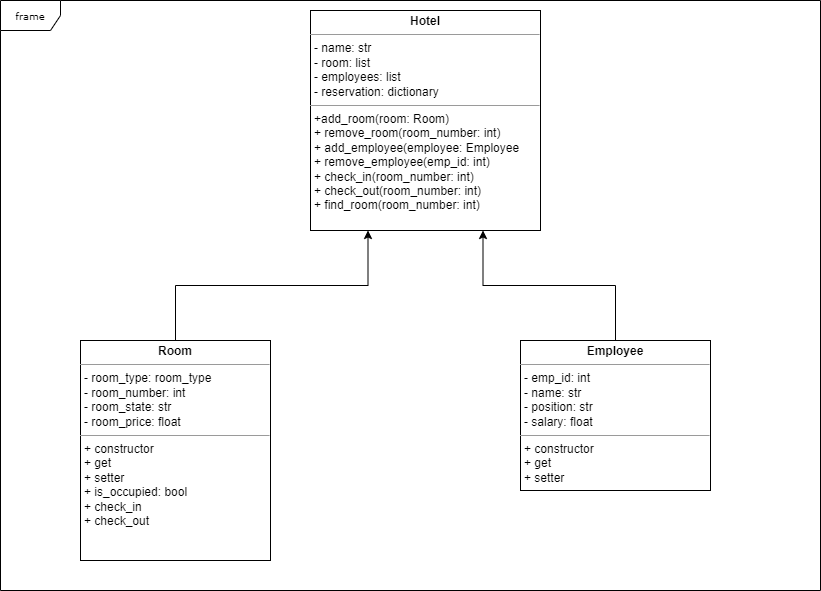

The diagram above was exported from draw.io. Its source (the exported page's mxGraphModel, read from the mxfile embedded in the PNG):
<mxGraphModel dx="1050" dy="522" grid="1" gridSize="10" guides="1" tooltips="1" connect="1" arrows="1" fold="1" page="1" pageScale="1" pageWidth="850" pageHeight="1100" background="none" math="0" shadow="0">
  <root>
    <mxCell id="0" />
    <mxCell id="1" parent="0" />
    <mxCell id="17acba5748e5396b-1" value="frame" style="shape=umlFrame;whiteSpace=wrap;html=1;rounded=0;shadow=0;comic=0;labelBackgroundColor=none;strokeWidth=1;fontFamily=Verdana;fontSize=10;align=center;" parent="1" vertex="1">
      <mxGeometry x="20" y="30" width="820" height="590" as="geometry" />
    </mxCell>
    <mxCell id="5d2195bd80daf111-15" value="&lt;p style=&quot;margin:0px;margin-top:4px;text-align:center;&quot;&gt;&lt;b&gt;Employee&lt;/b&gt;&lt;/p&gt;&lt;hr size=&quot;1&quot;&gt;&lt;p style=&quot;margin:0px;margin-left:4px;&quot;&gt;- emp_id: int&lt;br&gt;- name: str&lt;/p&gt;&lt;p style=&quot;margin:0px;margin-left:4px;&quot;&gt;- position: str&lt;/p&gt;&lt;p style=&quot;margin:0px;margin-left:4px;&quot;&gt;- salary: float&lt;/p&gt;&lt;hr size=&quot;1&quot;&gt;&lt;p style=&quot;margin:0px;margin-left:4px;&quot;&gt;+ constructor&lt;br&gt;+ get&lt;/p&gt;&lt;p style=&quot;margin:0px;margin-left:4px;&quot;&gt;+ setter&lt;/p&gt;" style="verticalAlign=top;align=left;overflow=fill;fontSize=12;fontFamily=Helvetica;html=1;rounded=0;shadow=0;comic=0;labelBackgroundColor=none;strokeWidth=1" parent="1" vertex="1">
      <mxGeometry x="540" y="370" width="190" height="150" as="geometry" />
    </mxCell>
    <mxCell id="hru5D2vzHSLLFb0k-sDj-2" style="edgeStyle=orthogonalEdgeStyle;rounded=0;orthogonalLoop=1;jettySize=auto;html=1;exitX=0.5;exitY=0;exitDx=0;exitDy=0;entryX=0.75;entryY=1;entryDx=0;entryDy=0;" parent="1" source="5d2195bd80daf111-15" target="hru5D2vzHSLLFb0k-sDj-1" edge="1">
      <mxGeometry relative="1" as="geometry" />
    </mxCell>
    <mxCell id="hru5D2vzHSLLFb0k-sDj-1" value="&lt;p style=&quot;margin:0px;margin-top:4px;text-align:center;&quot;&gt;&lt;b&gt;Hotel&lt;/b&gt;&lt;/p&gt;&lt;hr size=&quot;1&quot;&gt;&lt;p style=&quot;margin:0px;margin-left:4px;&quot;&gt;&lt;span style=&quot;background-color: initial;&quot;&gt;- name: str&lt;/span&gt;&lt;br&gt;&lt;/p&gt;&lt;p style=&quot;margin:0px;margin-left:4px;&quot;&gt;- room: list&lt;/p&gt;&lt;p style=&quot;margin:0px;margin-left:4px;&quot;&gt;- employees: list&lt;/p&gt;&lt;p style=&quot;margin:0px;margin-left:4px;&quot;&gt;- reservation: dictionary&lt;/p&gt;&lt;hr size=&quot;1&quot;&gt;&lt;p style=&quot;margin:0px;margin-left:4px;&quot;&gt;+add_room(room: Room)&lt;br&gt;+ remove_room(room_number: int)&lt;/p&gt;&lt;p style=&quot;margin:0px;margin-left:4px;&quot;&gt;+ add_employee(employee: Employee&lt;/p&gt;&lt;p style=&quot;margin:0px;margin-left:4px;&quot;&gt;+ remove_employee(emp_id: int)&lt;/p&gt;&lt;p style=&quot;margin:0px;margin-left:4px;&quot;&gt;+ check_in(room_number: int)&lt;/p&gt;&lt;p style=&quot;margin:0px;margin-left:4px;&quot;&gt;+ check_out(room_number: int)&lt;br&gt;&lt;/p&gt;&lt;p style=&quot;margin:0px;margin-left:4px;&quot;&gt;+ find_room(room_number: int)&lt;br&gt;&lt;/p&gt;" style="verticalAlign=top;align=left;overflow=fill;fontSize=12;fontFamily=Helvetica;html=1;rounded=0;shadow=0;comic=0;labelBackgroundColor=none;strokeWidth=1" parent="1" vertex="1">
      <mxGeometry x="330" y="40" width="230" height="220" as="geometry" />
    </mxCell>
    <mxCell id="hru5D2vzHSLLFb0k-sDj-3" value="&lt;p style=&quot;margin:0px;margin-top:4px;text-align:center;&quot;&gt;&lt;b&gt;Room&lt;/b&gt;&lt;/p&gt;&lt;hr size=&quot;1&quot;&gt;&lt;p style=&quot;margin:0px;margin-left:4px;&quot;&gt;- room_type: room_type&lt;br&gt;- room_number: int&lt;br&gt;&lt;/p&gt;&lt;p style=&quot;margin:0px;margin-left:4px;&quot;&gt;- room_state: str&lt;br&gt;&lt;/p&gt;&lt;p style=&quot;margin:0px;margin-left:4px;&quot;&gt;- room_price: float&lt;br&gt;&lt;/p&gt;&lt;hr size=&quot;1&quot;&gt;&lt;p style=&quot;margin:0px;margin-left:4px;&quot;&gt;+ constructor&lt;br&gt;+ get&lt;/p&gt;&lt;p style=&quot;margin:0px;margin-left:4px;&quot;&gt;+ setter&lt;/p&gt;&lt;p style=&quot;margin:0px;margin-left:4px;&quot;&gt;+ is_occupied: bool&lt;/p&gt;&lt;p style=&quot;margin:0px;margin-left:4px;&quot;&gt;+ check_in&lt;/p&gt;&lt;p style=&quot;margin:0px;margin-left:4px;&quot;&gt;+ check_out&lt;/p&gt;" style="verticalAlign=top;align=left;overflow=fill;fontSize=12;fontFamily=Helvetica;html=1;rounded=0;shadow=0;comic=0;labelBackgroundColor=none;strokeWidth=1" parent="1" vertex="1">
      <mxGeometry x="100" y="370" width="190" height="220" as="geometry" />
    </mxCell>
    <mxCell id="hru5D2vzHSLLFb0k-sDj-4" style="edgeStyle=orthogonalEdgeStyle;rounded=0;orthogonalLoop=1;jettySize=auto;html=1;exitX=0.5;exitY=0;exitDx=0;exitDy=0;entryX=0.25;entryY=1;entryDx=0;entryDy=0;" parent="1" source="hru5D2vzHSLLFb0k-sDj-3" target="hru5D2vzHSLLFb0k-sDj-1" edge="1">
      <mxGeometry relative="1" as="geometry">
        <mxPoint x="645" y="380" as="sourcePoint" />
        <mxPoint x="435" y="240" as="targetPoint" />
      </mxGeometry>
    </mxCell>
  </root>
</mxGraphModel>